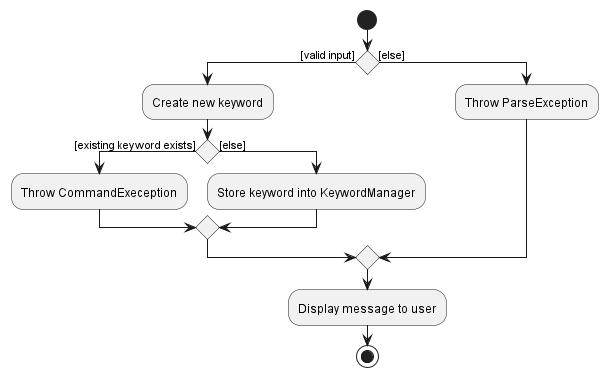

The diagram above was rendered by PlantUML. Its source (embedded in the PNG):
@startuml AddKeywordActivityDiagram
start
if() then ([valid input])
    :Create new keyword;
    if() then ([existing keyword exists])
        :Throw CommandExeception;
    else ([else])
        :Store keyword into KeywordManager;
    endif;
else ([else])
    :Throw ParseException;
endif;
:Display message to user;
stop
@enduml